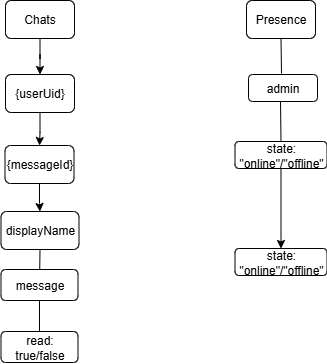

The diagram above was exported from draw.io. Its source (the exported page's mxGraphModel, read from the mxfile embedded in the PNG):
<mxGraphModel dx="1214" dy="581" grid="0" gridSize="10" guides="1" tooltips="1" connect="1" arrows="1" fold="1" page="1" pageScale="1" pageWidth="850" pageHeight="1100" math="0" shadow="0">
  <root>
    <mxCell id="mS9c9YiT4Omf8GfRS145-0" />
    <mxCell id="mS9c9YiT4Omf8GfRS145-1" parent="mS9c9YiT4Omf8GfRS145-0" />
    <mxCell id="slLH2M75w-vmD5TJjcMi-3" value="" style="edgeStyle=orthogonalEdgeStyle;rounded=0;orthogonalLoop=1;jettySize=auto;html=1;" edge="1" parent="mS9c9YiT4Omf8GfRS145-1" source="slLH2M75w-vmD5TJjcMi-0" target="slLH2M75w-vmD5TJjcMi-2">
      <mxGeometry relative="1" as="geometry" />
    </mxCell>
    <mxCell id="slLH2M75w-vmD5TJjcMi-0" value="Chats" style="rounded=1;whiteSpace=wrap;html=1;" vertex="1" parent="mS9c9YiT4Omf8GfRS145-1">
      <mxGeometry x="135" y="111" width="69" height="38" as="geometry" />
    </mxCell>
    <mxCell id="slLH2M75w-vmD5TJjcMi-1" value="Presence" style="rounded=1;whiteSpace=wrap;html=1;" vertex="1" parent="mS9c9YiT4Omf8GfRS145-1">
      <mxGeometry x="376" y="111" width="69" height="38" as="geometry" />
    </mxCell>
    <mxCell id="slLH2M75w-vmD5TJjcMi-5" value="" style="edgeStyle=orthogonalEdgeStyle;rounded=0;orthogonalLoop=1;jettySize=auto;html=1;" edge="1" parent="mS9c9YiT4Omf8GfRS145-1" source="slLH2M75w-vmD5TJjcMi-2" target="slLH2M75w-vmD5TJjcMi-4">
      <mxGeometry relative="1" as="geometry" />
    </mxCell>
    <mxCell id="slLH2M75w-vmD5TJjcMi-2" value="{userUid}" style="rounded=1;whiteSpace=wrap;html=1;" vertex="1" parent="mS9c9YiT4Omf8GfRS145-1">
      <mxGeometry x="135" y="185" width="69" height="38" as="geometry" />
    </mxCell>
    <mxCell id="slLH2M75w-vmD5TJjcMi-7" value="" style="edgeStyle=orthogonalEdgeStyle;rounded=0;orthogonalLoop=1;jettySize=auto;html=1;" edge="1" parent="mS9c9YiT4Omf8GfRS145-1" source="slLH2M75w-vmD5TJjcMi-4" target="slLH2M75w-vmD5TJjcMi-6">
      <mxGeometry relative="1" as="geometry" />
    </mxCell>
    <mxCell id="slLH2M75w-vmD5TJjcMi-4" value="{messageId}" style="rounded=1;whiteSpace=wrap;html=1;" vertex="1" parent="mS9c9YiT4Omf8GfRS145-1">
      <mxGeometry x="134.5" y="256" width="69" height="38" as="geometry" />
    </mxCell>
    <mxCell id="slLH2M75w-vmD5TJjcMi-6" value="displayName" style="rounded=1;whiteSpace=wrap;html=1;" vertex="1" parent="mS9c9YiT4Omf8GfRS145-1">
      <mxGeometry x="130.5" y="322" width="78" height="38" as="geometry" />
    </mxCell>
    <mxCell id="slLH2M75w-vmD5TJjcMi-8" value="" style="endArrow=none;html=1;rounded=0;exitX=0.5;exitY=1;exitDx=0;exitDy=0;" edge="1" parent="mS9c9YiT4Omf8GfRS145-1" source="slLH2M75w-vmD5TJjcMi-12">
      <mxGeometry width="50" height="50" relative="1" as="geometry">
        <mxPoint x="177" y="427" as="sourcePoint" />
        <mxPoint x="170" y="469" as="targetPoint" />
      </mxGeometry>
    </mxCell>
    <mxCell id="slLH2M75w-vmD5TJjcMi-11" value="" style="endArrow=none;html=1;rounded=0;exitX=0.5;exitY=1;exitDx=0;exitDy=0;" edge="1" parent="mS9c9YiT4Omf8GfRS145-1" source="slLH2M75w-vmD5TJjcMi-6" target="slLH2M75w-vmD5TJjcMi-10">
      <mxGeometry width="50" height="50" relative="1" as="geometry">
        <mxPoint x="170" y="424" as="sourcePoint" />
        <mxPoint x="170" y="469" as="targetPoint" />
      </mxGeometry>
    </mxCell>
    <mxCell id="slLH2M75w-vmD5TJjcMi-10" value="message" style="rounded=1;whiteSpace=wrap;html=1;" vertex="1" parent="mS9c9YiT4Omf8GfRS145-1">
      <mxGeometry x="130.5" y="380" width="77" height="31" as="geometry" />
    </mxCell>
    <mxCell id="slLH2M75w-vmD5TJjcMi-14" value="" style="endArrow=none;html=1;rounded=0;exitX=0.5;exitY=1;exitDx=0;exitDy=0;entryX=0.5;entryY=0;entryDx=0;entryDy=0;" edge="1" parent="mS9c9YiT4Omf8GfRS145-1" source="slLH2M75w-vmD5TJjcMi-10" target="slLH2M75w-vmD5TJjcMi-12">
      <mxGeometry width="50" height="50" relative="1" as="geometry">
        <mxPoint x="307" y="491" as="sourcePoint" />
        <mxPoint x="306" y="526" as="targetPoint" />
      </mxGeometry>
    </mxCell>
    <mxCell id="slLH2M75w-vmD5TJjcMi-15" value="" style="endArrow=none;html=1;rounded=0;exitX=0.5;exitY=1;exitDx=0;exitDy=0;" edge="1" parent="mS9c9YiT4Omf8GfRS145-1" source="slLH2M75w-vmD5TJjcMi-10" target="slLH2M75w-vmD5TJjcMi-12">
      <mxGeometry width="50" height="50" relative="1" as="geometry">
        <mxPoint x="169" y="411" as="sourcePoint" />
        <mxPoint x="170" y="469" as="targetPoint" />
      </mxGeometry>
    </mxCell>
    <mxCell id="slLH2M75w-vmD5TJjcMi-12" value="read: true/false" style="rounded=1;whiteSpace=wrap;html=1;" vertex="1" parent="mS9c9YiT4Omf8GfRS145-1">
      <mxGeometry x="130.5" y="442" width="77" height="31" as="geometry" />
    </mxCell>
    <mxCell id="slLH2M75w-vmD5TJjcMi-16" value="" style="endArrow=none;html=1;rounded=0;exitX=0.5;exitY=1;exitDx=0;exitDy=0;" edge="1" parent="mS9c9YiT4Omf8GfRS145-1" source="slLH2M75w-vmD5TJjcMi-1">
      <mxGeometry width="50" height="50" relative="1" as="geometry">
        <mxPoint x="413" y="196" as="sourcePoint" />
        <mxPoint x="411" y="184" as="targetPoint" />
      </mxGeometry>
    </mxCell>
    <mxCell id="slLH2M75w-vmD5TJjcMi-17" value="admin" style="rounded=1;whiteSpace=wrap;html=1;" vertex="1" parent="mS9c9YiT4Omf8GfRS145-1">
      <mxGeometry x="378" y="185" width="69" height="27" as="geometry" />
    </mxCell>
    <mxCell id="slLH2M75w-vmD5TJjcMi-23" value="" style="edgeStyle=orthogonalEdgeStyle;rounded=0;orthogonalLoop=1;jettySize=auto;html=1;" edge="1" parent="mS9c9YiT4Omf8GfRS145-1" source="slLH2M75w-vmD5TJjcMi-20" target="slLH2M75w-vmD5TJjcMi-22">
      <mxGeometry relative="1" as="geometry" />
    </mxCell>
    <mxCell id="slLH2M75w-vmD5TJjcMi-20" value="state: &quot;online&quot;/&quot;offline&quot;" style="rounded=1;whiteSpace=wrap;html=1;" vertex="1" parent="mS9c9YiT4Omf8GfRS145-1">
      <mxGeometry x="364.5" y="252" width="92" height="27" as="geometry" />
    </mxCell>
    <mxCell id="slLH2M75w-vmD5TJjcMi-21" value="" style="endArrow=none;html=1;rounded=0;exitX=0.5;exitY=0;exitDx=0;exitDy=0;" edge="1" parent="mS9c9YiT4Omf8GfRS145-1" source="slLH2M75w-vmD5TJjcMi-20">
      <mxGeometry width="50" height="50" relative="1" as="geometry">
        <mxPoint x="360" y="262" as="sourcePoint" />
        <mxPoint x="410" y="212" as="targetPoint" />
      </mxGeometry>
    </mxCell>
    <mxCell id="slLH2M75w-vmD5TJjcMi-22" value="state: &quot;online&quot;/&quot;offline&quot;" style="rounded=1;whiteSpace=wrap;html=1;" vertex="1" parent="mS9c9YiT4Omf8GfRS145-1">
      <mxGeometry x="364.5" y="359" width="92" height="27" as="geometry" />
    </mxCell>
  </root>
</mxGraphModel>